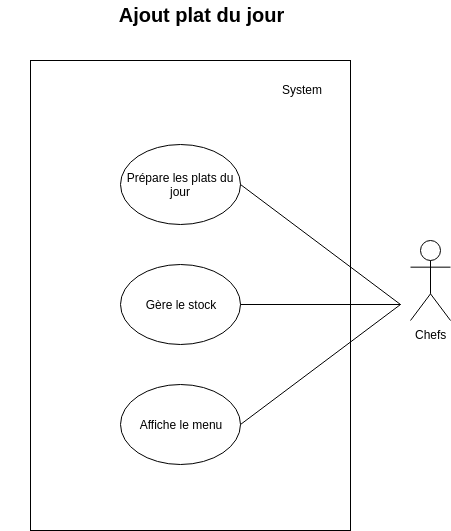

The diagram above was exported from draw.io. Its source (the exported page's mxGraphModel, read from the mxfile embedded in the PNG):
<mxGraphModel dx="1422" dy="662" grid="1" gridSize="10" guides="1" tooltips="1" connect="1" arrows="1" fold="1" page="1" pageScale="1" pageWidth="827" pageHeight="1169" math="0" shadow="0">
  <root>
    <mxCell id="0" />
    <mxCell id="1" parent="0" />
    <mxCell id="ScE2XSdK2CZdrn5J_jsK-1" value="" style="rounded=0;whiteSpace=wrap;html=1;" parent="1" vertex="1">
      <mxGeometry x="270" y="120" width="320" height="470" as="geometry" />
    </mxCell>
    <mxCell id="xn2WSY4eHaA0wINqEmnh-11" value="Chefs" style="shape=umlActor;verticalLabelPosition=bottom;labelBackgroundColor=#ffffff;verticalAlign=top;html=1;" parent="1" vertex="1">
      <mxGeometry x="650" y="300" width="40" height="80" as="geometry" />
    </mxCell>
    <mxCell id="xn2WSY4eHaA0wINqEmnh-16" value="Prépare les plats du jour" style="ellipse;whiteSpace=wrap;html=1;" parent="1" vertex="1">
      <mxGeometry x="360" y="204" width="120" height="80" as="geometry" />
    </mxCell>
    <mxCell id="xn2WSY4eHaA0wINqEmnh-17" value="Affiche le menu" style="ellipse;whiteSpace=wrap;html=1;" parent="1" vertex="1">
      <mxGeometry x="360" y="444" width="120" height="80" as="geometry" />
    </mxCell>
    <mxCell id="xn2WSY4eHaA0wINqEmnh-18" value="&lt;div&gt;Gère le stock&lt;/div&gt;" style="ellipse;whiteSpace=wrap;html=1;" parent="1" vertex="1">
      <mxGeometry x="360" y="324" width="120" height="80" as="geometry" />
    </mxCell>
    <mxCell id="xn2WSY4eHaA0wINqEmnh-20" value="" style="endArrow=none;html=1;exitX=1;exitY=0.5;exitDx=0;exitDy=0;" parent="1" source="xn2WSY4eHaA0wINqEmnh-16" edge="1">
      <mxGeometry width="50" height="50" relative="1" as="geometry">
        <mxPoint x="570" y="384" as="sourcePoint" />
        <mxPoint x="640" y="364" as="targetPoint" />
      </mxGeometry>
    </mxCell>
    <mxCell id="xn2WSY4eHaA0wINqEmnh-21" value="" style="endArrow=none;html=1;exitX=1;exitY=0.5;exitDx=0;exitDy=0;" parent="1" source="xn2WSY4eHaA0wINqEmnh-18" edge="1">
      <mxGeometry width="50" height="50" relative="1" as="geometry">
        <mxPoint x="535" y="414" as="sourcePoint" />
        <mxPoint x="640" y="364" as="targetPoint" />
      </mxGeometry>
    </mxCell>
    <mxCell id="xn2WSY4eHaA0wINqEmnh-22" value="" style="endArrow=none;html=1;exitX=1;exitY=0.5;exitDx=0;exitDy=0;" parent="1" source="xn2WSY4eHaA0wINqEmnh-17" edge="1">
      <mxGeometry width="50" height="50" relative="1" as="geometry">
        <mxPoint x="535" y="444" as="sourcePoint" />
        <mxPoint x="640" y="364" as="targetPoint" />
      </mxGeometry>
    </mxCell>
    <mxCell id="xn2WSY4eHaA0wINqEmnh-23" value="&lt;div style=&quot;text-align: center&quot;&gt;&lt;b&gt;&lt;font style=&quot;font-size: 20px&quot;&gt;&amp;nbsp; &amp;nbsp; &amp;nbsp; &amp;nbsp; &amp;nbsp; &amp;nbsp; &amp;nbsp; &amp;nbsp; &amp;nbsp; &amp;nbsp; &amp;nbsp;Ajout plat du jour&amp;nbsp; &amp;nbsp; &amp;nbsp; &amp;nbsp; &amp;nbsp; &amp;nbsp; &amp;nbsp; &amp;nbsp; &amp;nbsp; &amp;nbsp;&amp;nbsp;&lt;/font&gt;&lt;/b&gt;&lt;/div&gt;" style="text;html=1;resizable=0;points=[];autosize=1;align=left;verticalAlign=top;spacingTop=-4;" parent="1" vertex="1">
      <mxGeometry x="240" y="60" width="410" height="20" as="geometry" />
    </mxCell>
    <mxCell id="KRNFVY0EXDqD-6T76HRR-5" value="System" style="text;html=1;resizable=0;points=[];autosize=1;align=left;verticalAlign=top;spacingTop=-4;" parent="1" vertex="1">
      <mxGeometry x="520" y="140" width="60" height="20" as="geometry" />
    </mxCell>
  </root>
</mxGraphModel>